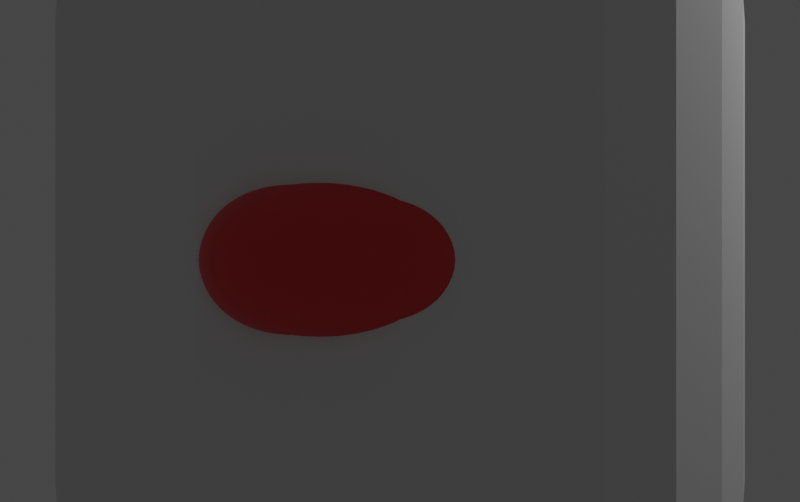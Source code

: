 # Source: logo.blend  (saved by Blender 3.0.42; exported with 4.5.12 LTS)
import bpy
from mathutils import Matrix  # noqa: F401  (used for matrix-valued properties, if any)

bpy.ops.wm.read_factory_settings(use_empty=True)
scene = bpy.context.scene
scene.name = 'Scene'

# ---- collections
col_collection = bpy.data.collections.new('Collection'); scene.collection.children.link(col_collection)

# ---- materials (node trees are filled in below, after node groups)
mat_material = bpy.data.materials.new('Material')
mat_material.alpha_threshold = 0.0
mat_material.use_transparent_shadow = False
mat_material.line_color = (0.0, 0.0, 0.0, 1.0)
mat_material_001 = bpy.data.materials.new('Material.001')
mat_material_001.alpha_threshold = 0.0
mat_material_001.use_transparent_shadow = False
mat_material_001.line_color = (0.0, 0.0, 0.0, 1.0)
mat_material_003 = bpy.data.materials.new('Material.003')
mat_material_003.alpha_threshold = 0.0
mat_material_003.use_transparent_shadow = False
mat_material_003.line_color = (0.0, 0.0, 0.0, 1.0)

# ---- material node trees
mat_material.use_nodes = True; mat_material.node_tree.nodes.clear()
_N = mat_material.node_tree.nodes; _L = mat_material.node_tree.links
n0 = _N.new('ShaderNodeOutputMaterial'); n0.name = 'Material Output'; n0.location = (300, 300)
n1 = _N.new('ShaderNodeBsdfPrincipled'); n1.name = 'Principled BSDF'; n1.location = (10, 300)
n1.distribution = 'GGX'
n1.subsurface_method = 'RANDOM_WALK_SKIN'
n1.inputs[0].default_value = (0.1505, 0.01262, 0.8, 1.0)
n1.inputs[2].default_value = 0.5026
n1.inputs[3].default_value = 1.45
n1.inputs[27].default_value = (0.0, 0.0, 0.0, 1.0)
n1.inputs[28].default_value = 1.0
_L.new(n1.outputs[0], n0.inputs[0])
n0.is_active_output = True
mat_material_001.use_nodes = True; mat_material_001.node_tree.nodes.clear()
_N = mat_material_001.node_tree.nodes; _L = mat_material_001.node_tree.links
n0 = _N.new('ShaderNodeOutputMaterial'); n0.name = 'Material Output'; n0.location = (300, 300)
n1 = _N.new('ShaderNodeBsdfPrincipled'); n1.name = 'Principled BSDF'; n1.location = (10, 300)
n1.distribution = 'GGX'
n1.subsurface_method = 'RANDOM_WALK_SKIN'
n1.inputs[0].default_value = (0.8, 0.03279, 0.0404, 1.0)
n1.inputs[2].default_value = 0.5026
n1.inputs[3].default_value = 1.45
n1.inputs[27].default_value = (0.0, 0.0, 0.0, 1.0)
n1.inputs[28].default_value = 1.0
_L.new(n1.outputs[0], n0.inputs[0])
n0.is_active_output = True
mat_material_003.use_nodes = True; mat_material_003.node_tree.nodes.clear()
_N = mat_material_003.node_tree.nodes; _L = mat_material_003.node_tree.links
n0 = _N.new('ShaderNodeOutputMaterial'); n0.name = 'Material Output'; n0.location = (300, 300)
n1 = _N.new('ShaderNodeBsdfPrincipled'); n1.name = 'Principled BSDF'; n1.location = (10, 300)
n1.distribution = 'GGX'
n1.subsurface_method = 'RANDOM_WALK_SKIN'
n1.inputs[0].default_value = (0.09027, 0.1315, 0.8, 1.0)
n1.inputs[2].default_value = 0.5026
n1.inputs[3].default_value = 1.45
n1.inputs[27].default_value = (0.0, 0.0, 0.0, 1.0)
n1.inputs[28].default_value = 1.0
_L.new(n1.outputs[0], n0.inputs[0])
n0.is_active_output = True

# ---- world
world_world = bpy.data.worlds.new('World'); scene.world = world_world
world_world.use_nodes = True; world_world.node_tree.nodes.clear()
_N = world_world.node_tree.nodes; _L = world_world.node_tree.links
n0 = _N.new('ShaderNodeOutputWorld'); n0.name = 'World Output'; n0.location = (300, 300)
n1 = _N.new('ShaderNodeBackground'); n1.name = 'Background'; n1.location = (10, 300)
n1.inputs[0].default_value = (0.05088, 0.05088, 0.05088, 1.0)
_L.new(n1.outputs[0], n0.inputs[0])
n0.is_active_output = True
world_world.color = (0.05088, 0.05088, 0.05088)
world_world.use_sun_shadow = False
world_world.sun_shadow_jitter_overblur = 0.0

# ---- cameras
cam_camera = bpy.data.cameras.new('Camera')
cam_camera.clip_end = 100.0
cam_camera.ortho_scale = 7.314

# ---- lights
light_light = bpy.data.lights.new('Light', 'POINT')
light_light.transmission_factor = 0.0
light_light.energy = 1000.0
light_light.shadow_soft_size = 0.1
light_light.shadow_maximum_resolution = 0.006
light_light.use_absolute_resolution = True

# ---- meshes
me_cube_002 = bpy.data.meshes.new('Cube.002')
me_cube_002.from_pydata([(0.0, -0.5841, -0.5841), (0.0, -0.5841, 0.5841), (0.0, 0.5841, -0.5841), (0.0, 0.5841, 0.5841), (0.7603, -0.7603, -0.7603), (0.7603, -0.7603, 0.7603), (0.7603, 0.7603, -0.7603), (0.7603, 0.7603, 0.7603), (0.0, -9.269e-10, -0.7154), (0.0, -0.7154, -1.854e-09), (0.0, -9.269e-10, 0.7154), (0.0, 0.7154, -1.854e-09), (0.2308, 0.9312, -0.8362), (0.2308, 0.9312, 0.8362), (0.9312, 0.9312, 0.0), (0.9312, 0.0, -0.9312), (0.9312, 0.0, 0.9312), (0.9312, -0.9312, 0.0), (0.2308, -0.9312, -0.8362), (0.2308, -0.9312, 0.8362), (0.2308, 0.0, 1.182), (0.2308, 0.0, -1.182), (0.2308, -1.189, 0.0), (1.317, 0.0, 0.0), (0.2308, 1.189, 0.0), (0.2142, -8.526e-10, -1.705e-09), (0.0, -0.3372, -0.6745), (0.0, -0.6745, 0.3372), (0.0, 0.3372, 0.6745), (0.0, 0.6745, -0.3372), (0.04809, 0.7139, -0.7139), (0.5832, 0.8779, 0.8779), (0.8779, 0.8779, -0.439), (0.8779, 0.439, -0.8779), (0.8779, -0.439, 0.8779), (0.8779, -0.8779, -0.439), (0.5832, -0.8779, -0.8779), (0.04809, -0.7139, 0.7139), (0.0, 0.3372, -0.6745), (0.0, -0.6745, -0.3372), (0.0, -0.3372, 0.6745), (0.0, 0.6745, 0.3372), (0.6602, 0.8779, -0.8779), (0.04809, 0.7139, 0.7139), (0.8779, 0.8779, 0.439), (0.8779, -0.439, -0.8779), (0.8779, 0.439, 0.8779), (0.8779, -0.8779, 0.439), (0.04809, -0.7139, -0.7139), (0.5832, -0.8779, 0.8779), (0.2308, -0.5889, 1.058), (0.2308, 0.5889, 1.058), (0.6563, 0.0, 1.178), (0.04809, -1.542e-09, 0.9578), (0.2308, -0.5889, -1.058), (0.2308, 0.5889, -1.058), (0.04809, -1.542e-09, -0.9578), (0.6563, 0.0, -1.178), (0.04809, -0.9578, -1.682e-09), (0.5505, -1.178, 0.0), (0.2308, -1.093, -0.5288), (0.2308, -1.093, 0.5288), (1.178, -0.5889, 0.0), (1.178, 0.5889, 0.0), (1.178, 0.0, -0.5889), (1.178, 0.0, 0.5889), (0.5505, 1.178, 0.0), (0.04809, 0.9578, -1.682e-09), (0.2308, 1.093, -0.5288), (0.2308, 1.093, 0.5288), (0.04792, 0.4162, -1.705e-09), (0.04792, -0.4162, -1.705e-09), (0.04792, -8.526e-10, -0.4162), (0.04792, -8.526e-10, 0.4162), (0.04792, -0.38, 0.38), (0.04792, -0.38, -0.38), (0.04792, 0.38, -0.38), (0.04809, 0.8743, 0.4372), (0.04809, 0.8743, -0.4372), (0.5663, 1.075, -0.5376), (1.075, 0.5376, 0.5376), (1.075, 0.5376, -0.5376), (1.075, -0.5376, -0.5376), (0.5663, -1.075, 0.5376), (0.5663, -1.075, -0.5376), (0.04809, -0.8743, -0.4372), (0.5376, 0.5376, -1.075), (0.04809, 0.4372, -0.8743), (0.04809, -0.4372, -0.8743), (0.04809, 0.4372, 0.8743), (0.5376, 0.5376, 1.075), (0.6146, -0.5376, 1.075), (0.04809, -0.4372, 0.8743), (0.6146, -0.5376, -1.075), (0.04809, -0.8743, 0.4372), (1.075, -0.5376, 0.5376), (0.5663, 1.075, 0.5376), (0.04792, 0.38, 0.38)], [], [(97, 28, 3, 41), (96, 31, 7, 44), (95, 34, 5, 47), (94, 37, 1, 27), (93, 45, 4, 36), (92, 40, 1, 37), (91, 50, 19, 49), (90, 51, 20, 52), (89, 28, 10, 53), (88, 54, 18, 48), (87, 55, 21, 56), (86, 33, 15, 57), (85, 58, 9, 39), (84, 59, 22, 60), (83, 49, 19, 61), (82, 62, 17, 35), (81, 63, 23, 64), (80, 46, 16, 65), (79, 66, 14, 32), (78, 67, 24, 68), (77, 43, 13, 69), (76, 70, 11, 29), (75, 71, 25, 72), (74, 40, 10, 73), (71, 74, 73, 25), (9, 27, 74, 71), (27, 1, 40, 74), (26, 75, 72, 8), (0, 39, 75, 26), (39, 9, 71, 75), (38, 76, 29, 2), (8, 72, 76, 38), (72, 25, 70, 76), (67, 77, 69, 24), (11, 41, 77, 67), (41, 3, 43, 77), (30, 78, 68, 12), (2, 29, 78, 30), (29, 11, 67, 78), (42, 79, 32, 6), (12, 68, 79, 42), (68, 24, 66, 79), (63, 80, 65, 23), (14, 44, 80, 63), (44, 7, 46, 80), (33, 81, 64, 15), (6, 32, 81, 33), (32, 14, 63, 81), (45, 82, 35, 4), (15, 64, 82, 45), (64, 23, 62, 82), (59, 83, 61, 22), (17, 47, 83, 59), (47, 5, 49, 83), (36, 84, 60, 18), (4, 35, 84, 36), (35, 17, 59, 84), (48, 85, 39, 0), (18, 60, 85, 48), (60, 22, 58, 85), (55, 86, 57, 21), (12, 42, 86, 55), (42, 6, 33, 86), (38, 87, 56, 8), (2, 30, 87, 38), (30, 12, 55, 87), (26, 88, 48, 0), (8, 56, 88, 26), (56, 21, 54, 88), (51, 89, 53, 20), (13, 43, 89, 51), (43, 3, 28, 89), (46, 90, 52, 16), (7, 31, 90, 46), (31, 13, 51, 90), (34, 91, 49, 5), (16, 52, 91, 34), (52, 20, 50, 91), (50, 92, 37, 19), (20, 53, 92, 50), (53, 10, 40, 92), (54, 93, 36, 18), (21, 57, 93, 54), (57, 15, 45, 93), (58, 94, 27, 9), (22, 61, 94, 58), (61, 19, 37, 94), (62, 95, 47, 17), (23, 65, 95, 62), (65, 16, 34, 95), (66, 96, 44, 14), (24, 69, 96, 66), (69, 13, 31, 96), (70, 97, 41, 11), (25, 73, 97, 70), (73, 10, 28, 97)])
me_cube_002.polygons.foreach_set('use_smooth', [True] * 96)
_uv = me_cube_002.uv_layers.new(name='UVMap')
_uv.uv.foreach_set('vector', [0.5625, 0.1875, 0.625, 0.1875, 0.625, 0.25, 0.5625, 0.25, 0.5625, 0.4375, 0.625, 0.4375, 0.625, 0.5, 0.5625, 0.5, 0.5625, 0.6875, 0.625, 0.6875, 0.625, 0.75, 0.5625, 0.75, 0.5625, 0.9375, 0.625, 0.9375, 0.625, 1.0, 0.5625, 1.0, 0.3125, 0.6875, 0.375, 0.6875, 0.375, 0.75, 0.3125, 0.75, 0.8125, 0.6875, 0.875, 0.6875, 0.875, 0.75, 0.8125, 0.75, 0.6875, 0.6875, 0.75, 0.6875, 0.75, 0.75, 0.6875, 0.75, 0.6875, 0.5625, 0.75, 0.5625, 0.75, 0.625, 0.6875, 0.625, 0.8125, 0.5625, 0.875, 0.5625, 0.875, 0.625, 0.8125, 0.625, 0.1875, 0.6875, 0.25, 0.6875, 0.25, 0.75, 0.1875, 0.75, 0.1875, 0.5625, 0.25, 0.5625, 0.25, 0.625, 0.1875, 0.625, 0.3125, 0.5625, 0.375, 0.5625, 0.375, 0.625, 0.3125, 0.625, 0.4375, 0.9375, 0.5, 0.9375, 0.5, 1.0, 0.4375, 1.0, 0.4375, 0.8125, 0.5, 0.8125, 0.5, 0.875, 0.4375, 0.875, 0.5625, 0.8125, 0.625, 0.8125, 0.625, 0.875, 0.5625, 0.875, 0.4375, 0.6875, 0.5, 0.6875, 0.5, 0.75, 0.4375, 0.75, 0.4375, 0.5625, 0.5, 0.5625, 0.5, 0.625, 0.4375, 0.625, 0.5625, 0.5625, 0.625, 0.5625, 0.625, 0.625, 0.5625, 0.625, 0.4375, 0.4375, 0.5, 0.4375, 0.5, 0.5, 0.4375, 0.5, 0.4375, 0.3125, 0.5, 0.3125, 0.5, 0.375, 0.4375, 0.375, 0.5625, 0.3125, 0.625, 0.3125, 0.625, 0.375, 0.5625, 0.375, 0.4375, 0.1875, 0.5, 0.1875, 0.5, 0.25, 0.4375, 0.25, 0.4375, 0.0625, 0.5, 0.0625, 0.5, 0.125, 0.4375, 0.125, 0.5625, 0.0625, 0.625, 0.0625, 0.625, 0.125, 0.5625, 0.125, 0.5, 0.0625, 0.5625, 0.0625, 0.5625, 0.125, 0.5, 0.125, 0.5, 0.0, 0.5625, 0.0, 0.5625, 0.0625, 0.5, 0.0625, 0.5625, 0.0, 0.625, 0.0, 0.625, 0.0625, 0.5625, 0.0625, 0.375, 0.0625, 0.4375, 0.0625, 0.4375, 0.125, 0.375, 0.125, 0.375, 0.0, 0.4375, 0.0, 0.4375, 0.0625, 0.375, 0.0625, 0.4375, 0.0, 0.5, 0.0, 0.5, 0.0625, 0.4375, 0.0625, 0.375, 0.1875, 0.4375, 0.1875, 0.4375, 0.25, 0.375, 0.25, 0.375, 0.125, 0.4375, 0.125, 0.4375, 0.1875, 0.375, 0.1875, 0.4375, 0.125, 0.5, 0.125, 0.5, 0.1875, 0.4375, 0.1875, 0.5, 0.3125, 0.5625, 0.3125, 0.5625, 0.375, 0.5, 0.375, 0.5, 0.25, 0.5625, 0.25, 0.5625, 0.3125, 0.5, 0.3125, 0.5625, 0.25, 0.625, 0.25, 0.625, 0.3125, 0.5625, 0.3125, 0.375, 0.3125, 0.4375, 0.3125, 0.4375, 0.375, 0.375, 0.375, 0.375, 0.25, 0.4375, 0.25, 0.4375, 0.3125, 0.375, 0.3125, 0.4375, 0.25, 0.5, 0.25, 0.5, 0.3125, 0.4375, 0.3125, 0.375, 0.4375, 0.4375, 0.4375, 0.4375, 0.5, 0.375, 0.5, 0.375, 0.375, 0.4375, 0.375, 0.4375, 0.4375, 0.375, 0.4375, 0.4375, 0.375, 0.5, 0.375, 0.5, 0.4375, 0.4375, 0.4375, 0.5, 0.5625, 0.5625, 0.5625, 0.5625, 0.625, 0.5, 0.625, 0.5, 0.5, 0.5625, 0.5, 0.5625, 0.5625, 0.5, 0.5625, 0.5625, 0.5, 0.625, 0.5, 0.625, 0.5625, 0.5625, 0.5625, 0.375, 0.5625, 0.4375, 0.5625, 0.4375, 0.625, 0.375, 0.625, 0.375, 0.5, 0.4375, 0.5, 0.4375, 0.5625, 0.375, 0.5625, 0.4375, 0.5, 0.5, 0.5, 0.5, 0.5625, 0.4375, 0.5625, 0.375, 0.6875, 0.4375, 0.6875, 0.4375, 0.75, 0.375, 0.75, 0.375, 0.625, 0.4375, 0.625, 0.4375, 0.6875, 0.375, 0.6875, 0.4375, 0.625, 0.5, 0.625, 0.5, 0.6875, 0.4375, 0.6875, 0.5, 0.8125, 0.5625, 0.8125, 0.5625, 0.875, 0.5, 0.875, 0.5, 0.75, 0.5625, 0.75, 0.5625, 0.8125, 0.5, 0.8125, 0.5625, 0.75, 0.625, 0.75, 0.625, 0.8125, 0.5625, 0.8125, 0.375, 0.8125, 0.4375, 0.8125, 0.4375, 0.875, 0.375, 0.875, 0.375, 0.75, 0.4375, 0.75, 0.4375, 0.8125, 0.375, 0.8125, 0.4375, 0.75, 0.5, 0.75, 0.5, 0.8125, 0.4375, 0.8125, 0.375, 0.9375, 0.4375, 0.9375, 0.4375, 1.0, 0.375, 1.0, 0.375, 0.875, 0.4375, 0.875, 0.4375, 0.9375, 0.375, 0.9375, 0.4375, 0.875, 0.5, 0.875, 0.5, 0.9375, 0.4375, 0.9375, 0.25, 0.5625, 0.3125, 0.5625, 0.3125, 0.625, 0.25, 0.625, 0.25, 0.5, 0.3125, 0.5, 0.3125, 0.5625, 0.25, 0.5625, 0.3125, 0.5, 0.375, 0.5, 0.375, 0.5625, 0.3125, 0.5625, 0.125, 0.5625, 0.1875, 0.5625, 0.1875, 0.625, 0.125, 0.625, 0.125, 0.5, 0.1875, 0.5, 0.1875, 0.5625, 0.125, 0.5625, 0.1875, 0.5, 0.25, 0.5, 0.25, 0.5625, 0.1875, 0.5625, 0.125, 0.6875, 0.1875, 0.6875, 0.1875, 0.75, 0.125, 0.75, 0.125, 0.625, 0.1875, 0.625, 0.1875, 0.6875, 0.125, 0.6875, 0.1875, 0.625, 0.25, 0.625, 0.25, 0.6875, 0.1875, 0.6875, 0.75, 0.5625, 0.8125, 0.5625, 0.8125, 0.625, 0.75, 0.625, 0.75, 0.5, 0.8125, 0.5, 0.8125, 0.5625, 0.75, 0.5625, 0.8125, 0.5, 0.875, 0.5, 0.875, 0.5625, 0.8125, 0.5625, 0.625, 0.5625, 0.6875, 0.5625, 0.6875, 0.625, 0.625, 0.625, 0.625, 0.5, 0.6875, 0.5, 0.6875, 0.5625, 0.625, 0.5625, 0.6875, 0.5, 0.75, 0.5, 0.75, 0.5625, 0.6875, 0.5625, 0.625, 0.6875, 0.6875, 0.6875, 0.6875, 0.75, 0.625, 0.75, 0.625, 0.625, 0.6875, 0.625, 0.6875, 0.6875, 0.625, 0.6875, 0.6875, 0.625, 0.75, 0.625, 0.75, 0.6875, 0.6875, 0.6875, 0.75, 0.6875, 0.8125, 0.6875, 0.8125, 0.75, 0.75, 0.75, 0.75, 0.625, 0.8125, 0.625, 0.8125, 0.6875, 0.75, 0.6875, 0.8125, 0.625, 0.875, 0.625, 0.875, 0.6875, 0.8125, 0.6875, 0.25, 0.6875, 0.3125, 0.6875, 0.3125, 0.75, 0.25, 0.75, 0.25, 0.625, 0.3125, 0.625, 0.3125, 0.6875, 0.25, 0.6875, 0.3125, 0.625, 0.375, 0.625, 0.375, 0.6875, 0.3125, 0.6875, 0.5, 0.9375, 0.5625, 0.9375, 0.5625, 1.0, 0.5, 1.0, 0.5, 0.875, 0.5625, 0.875, 0.5625, 0.9375, 0.5, 0.9375, 0.5625, 0.875, 0.625, 0.875, 0.625, 0.9375, 0.5625, 0.9375, 0.5, 0.6875, 0.5625, 0.6875, 0.5625, 0.75, 0.5, 0.75, 0.5, 0.625, 0.5625, 0.625, 0.5625, 0.6875, 0.5, 0.6875, 0.5625, 0.625, 0.625, 0.625, 0.625, 0.6875, 0.5625, 0.6875, 0.5, 0.4375, 0.5625, 0.4375, 0.5625, 0.5, 0.5, 0.5, 0.5, 0.375, 0.5625, 0.375, 0.5625, 0.4375, 0.5, 0.4375, 0.5625, 0.375, 0.625, 0.375, 0.625, 0.4375, 0.5625, 0.4375, 0.5, 0.1875, 0.5625, 0.1875, 0.5625, 0.25, 0.5, 0.25, 0.5, 0.125, 0.5625, 0.125, 0.5625, 0.1875, 0.5, 0.1875, 0.5625, 0.125, 0.625, 0.125, 0.625, 0.1875, 0.5625, 0.1875])
me_cube_002.materials.append(mat_material)
me_cube_002.use_remesh_fix_poles = True
me_cube_002.use_remesh_preserve_attributes = False
me_cube_002.update()
me_cube_003 = bpy.data.meshes.new('Cube.003')
me_cube_003.from_pydata([(-0.7603, -0.7603, -0.7603), (-0.7603, -0.7603, 0.7603), (-0.7603, 0.7603, -0.7603), (-0.7603, 0.7603, 0.7603), (0.7603, -0.7603, -0.7603), (0.7603, -0.7603, 0.7603), (0.7603, 0.7603, -0.7603), (0.7603, 0.7603, 0.7603), (-0.9312, 0.0, -0.9312), (-0.9312, -0.9312, 0.0), (-0.9312, 0.0, 0.9312), (-0.9312, 0.9312, 0.0), (0.0, 0.9312, -0.9312), (0.0, 0.9312, 0.9312), (0.9312, 0.9312, 0.0), (0.9312, 0.0, -0.9312), (0.9312, 0.0, 0.9312), (0.9312, -0.9312, 0.0), (0.0, -0.9312, -0.9312), (0.0, -0.9312, 0.9312), (0.0, 0.0, 1.317), (0.0, 0.0, -1.317), (0.0, -1.317, 0.0), (1.317, 0.0, 0.0), (0.0, 1.317, 0.0), (-1.317, 0.0, 0.0), (-0.8779, -0.439, -0.8779), (-0.8779, -0.8779, 0.439), (-0.8779, 0.439, 0.8779), (-0.8779, 0.8779, -0.439), (-0.439, 0.8779, -0.8779), (0.439, 0.8779, 0.8779), (0.8779, 0.8779, -0.439), (0.8779, 0.439, -0.8779), (0.8779, -0.439, 0.8779), (0.8779, -0.8779, -0.439), (0.439, -0.8779, -0.8779), (-0.439, -0.8779, 0.8779), (-0.8779, 0.439, -0.8779), (-0.8779, -0.8779, -0.439), (-0.8779, -0.439, 0.8779), (-0.8779, 0.8779, 0.439), (0.439, 0.8779, -0.8779), (-0.439, 0.8779, 0.8779), (0.8779, 0.8779, 0.439), (0.8779, -0.439, -0.8779), (0.8779, 0.439, 0.8779), (0.8779, -0.8779, 0.439), (-0.439, -0.8779, -0.8779), (0.439, -0.8779, 0.8779), (0.0, -0.5889, 1.178), (0.0, 0.5889, 1.178), (0.5889, 0.0, 1.178), (-0.5889, 0.0, 1.178), (0.0, -0.5889, -1.178), (0.0, 0.5889, -1.178), (-0.5889, 0.0, -1.178), (0.5889, 0.0, -1.178), (-0.5889, -1.178, 0.0), (0.5889, -1.178, 0.0), (0.0, -1.178, -0.5889), (0.0, -1.178, 0.5889), (1.178, -0.5889, 0.0), (1.178, 0.5889, 0.0), (1.178, 0.0, -0.5889), (1.178, 0.0, 0.5889), (0.5889, 1.178, 0.0), (-0.5889, 1.178, 0.0), (0.0, 1.178, -0.5889), (0.0, 1.178, 0.5889), (-1.178, 0.5889, 0.0), (-1.178, -0.5889, 0.0), (-1.178, 0.0, -0.5889), (-1.178, 0.0, 0.5889), (-1.075, -0.5376, 0.5376), (-1.075, -0.5376, -0.5376), (-1.075, 0.5376, -0.5376), (-0.5376, 1.075, 0.5376), (-0.5376, 1.075, -0.5376), (0.5376, 1.075, -0.5376), (1.075, 0.5376, 0.5376), (1.075, 0.5376, -0.5376), (1.075, -0.5376, -0.5376), (0.5376, -1.075, 0.5376), (0.5376, -1.075, -0.5376), (-0.5376, -1.075, -0.5376), (0.5376, 0.5376, -1.075), (-0.5376, 0.5376, -1.075), (-0.5376, -0.5376, -1.075), (-0.5376, 0.5376, 1.075), (0.5376, 0.5376, 1.075), (0.5376, -0.5376, 1.075), (-0.5376, -0.5376, 1.075), (0.5376, -0.5376, -1.075), (-0.5376, -1.075, 0.5376), (1.075, -0.5376, 0.5376), (0.5376, 1.075, 0.5376), (-1.075, 0.5376, 0.5376)], [], [(97, 28, 3, 41), (96, 31, 7, 44), (95, 34, 5, 47), (94, 37, 1, 27), (93, 45, 4, 36), (92, 40, 1, 37), (91, 50, 19, 49), (90, 51, 20, 52), (89, 28, 10, 53), (88, 54, 18, 48), (87, 55, 21, 56), (86, 33, 15, 57), (85, 58, 9, 39), (84, 59, 22, 60), (83, 49, 19, 61), (82, 62, 17, 35), (81, 63, 23, 64), (80, 46, 16, 65), (79, 66, 14, 32), (78, 67, 24, 68), (77, 43, 13, 69), (76, 70, 11, 29), (75, 71, 25, 72), (74, 40, 10, 73), (71, 74, 73, 25), (9, 27, 74, 71), (27, 1, 40, 74), (26, 75, 72, 8), (0, 39, 75, 26), (39, 9, 71, 75), (38, 76, 29, 2), (8, 72, 76, 38), (72, 25, 70, 76), (67, 77, 69, 24), (11, 41, 77, 67), (41, 3, 43, 77), (30, 78, 68, 12), (2, 29, 78, 30), (29, 11, 67, 78), (42, 79, 32, 6), (12, 68, 79, 42), (68, 24, 66, 79), (63, 80, 65, 23), (14, 44, 80, 63), (44, 7, 46, 80), (33, 81, 64, 15), (6, 32, 81, 33), (32, 14, 63, 81), (45, 82, 35, 4), (15, 64, 82, 45), (64, 23, 62, 82), (59, 83, 61, 22), (17, 47, 83, 59), (47, 5, 49, 83), (36, 84, 60, 18), (4, 35, 84, 36), (35, 17, 59, 84), (48, 85, 39, 0), (18, 60, 85, 48), (60, 22, 58, 85), (55, 86, 57, 21), (12, 42, 86, 55), (42, 6, 33, 86), (38, 87, 56, 8), (2, 30, 87, 38), (30, 12, 55, 87), (26, 88, 48, 0), (8, 56, 88, 26), (56, 21, 54, 88), (51, 89, 53, 20), (13, 43, 89, 51), (43, 3, 28, 89), (46, 90, 52, 16), (7, 31, 90, 46), (31, 13, 51, 90), (34, 91, 49, 5), (16, 52, 91, 34), (52, 20, 50, 91), (50, 92, 37, 19), (20, 53, 92, 50), (53, 10, 40, 92), (54, 93, 36, 18), (21, 57, 93, 54), (57, 15, 45, 93), (58, 94, 27, 9), (22, 61, 94, 58), (61, 19, 37, 94), (62, 95, 47, 17), (23, 65, 95, 62), (65, 16, 34, 95), (66, 96, 44, 14), (24, 69, 96, 66), (69, 13, 31, 96), (70, 97, 41, 11), (25, 73, 97, 70), (73, 10, 28, 97)])
me_cube_003.polygons.foreach_set('use_smooth', [True] * 96)
_uv = me_cube_003.uv_layers.new(name='UVMap')
_uv.uv.foreach_set('vector', [0.5625, 0.1875, 0.625, 0.1875, 0.625, 0.25, 0.5625, 0.25, 0.5625, 0.4375, 0.625, 0.4375, 0.625, 0.5, 0.5625, 0.5, 0.5625, 0.6875, 0.625, 0.6875, 0.625, 0.75, 0.5625, 0.75, 0.5625, 0.9375, 0.625, 0.9375, 0.625, 1.0, 0.5625, 1.0, 0.3125, 0.6875, 0.375, 0.6875, 0.375, 0.75, 0.3125, 0.75, 0.8125, 0.6875, 0.875, 0.6875, 0.875, 0.75, 0.8125, 0.75, 0.6875, 0.6875, 0.75, 0.6875, 0.75, 0.75, 0.6875, 0.75, 0.6875, 0.5625, 0.75, 0.5625, 0.75, 0.625, 0.6875, 0.625, 0.8125, 0.5625, 0.875, 0.5625, 0.875, 0.625, 0.8125, 0.625, 0.1875, 0.6875, 0.25, 0.6875, 0.25, 0.75, 0.1875, 0.75, 0.1875, 0.5625, 0.25, 0.5625, 0.25, 0.625, 0.1875, 0.625, 0.3125, 0.5625, 0.375, 0.5625, 0.375, 0.625, 0.3125, 0.625, 0.4375, 0.9375, 0.5, 0.9375, 0.5, 1.0, 0.4375, 1.0, 0.4375, 0.8125, 0.5, 0.8125, 0.5, 0.875, 0.4375, 0.875, 0.5625, 0.8125, 0.625, 0.8125, 0.625, 0.875, 0.5625, 0.875, 0.4375, 0.6875, 0.5, 0.6875, 0.5, 0.75, 0.4375, 0.75, 0.4375, 0.5625, 0.5, 0.5625, 0.5, 0.625, 0.4375, 0.625, 0.5625, 0.5625, 0.625, 0.5625, 0.625, 0.625, 0.5625, 0.625, 0.4375, 0.4375, 0.5, 0.4375, 0.5, 0.5, 0.4375, 0.5, 0.4375, 0.3125, 0.5, 0.3125, 0.5, 0.375, 0.4375, 0.375, 0.5625, 0.3125, 0.625, 0.3125, 0.625, 0.375, 0.5625, 0.375, 0.4375, 0.1875, 0.5, 0.1875, 0.5, 0.25, 0.4375, 0.25, 0.4375, 0.0625, 0.5, 0.0625, 0.5, 0.125, 0.4375, 0.125, 0.5625, 0.0625, 0.625, 0.0625, 0.625, 0.125, 0.5625, 0.125, 0.5, 0.0625, 0.5625, 0.0625, 0.5625, 0.125, 0.5, 0.125, 0.5, 0.0, 0.5625, 0.0, 0.5625, 0.0625, 0.5, 0.0625, 0.5625, 0.0, 0.625, 0.0, 0.625, 0.0625, 0.5625, 0.0625, 0.375, 0.0625, 0.4375, 0.0625, 0.4375, 0.125, 0.375, 0.125, 0.375, 0.0, 0.4375, 0.0, 0.4375, 0.0625, 0.375, 0.0625, 0.4375, 0.0, 0.5, 0.0, 0.5, 0.0625, 0.4375, 0.0625, 0.375, 0.1875, 0.4375, 0.1875, 0.4375, 0.25, 0.375, 0.25, 0.375, 0.125, 0.4375, 0.125, 0.4375, 0.1875, 0.375, 0.1875, 0.4375, 0.125, 0.5, 0.125, 0.5, 0.1875, 0.4375, 0.1875, 0.5, 0.3125, 0.5625, 0.3125, 0.5625, 0.375, 0.5, 0.375, 0.5, 0.25, 0.5625, 0.25, 0.5625, 0.3125, 0.5, 0.3125, 0.5625, 0.25, 0.625, 0.25, 0.625, 0.3125, 0.5625, 0.3125, 0.375, 0.3125, 0.4375, 0.3125, 0.4375, 0.375, 0.375, 0.375, 0.375, 0.25, 0.4375, 0.25, 0.4375, 0.3125, 0.375, 0.3125, 0.4375, 0.25, 0.5, 0.25, 0.5, 0.3125, 0.4375, 0.3125, 0.375, 0.4375, 0.4375, 0.4375, 0.4375, 0.5, 0.375, 0.5, 0.375, 0.375, 0.4375, 0.375, 0.4375, 0.4375, 0.375, 0.4375, 0.4375, 0.375, 0.5, 0.375, 0.5, 0.4375, 0.4375, 0.4375, 0.5, 0.5625, 0.5625, 0.5625, 0.5625, 0.625, 0.5, 0.625, 0.5, 0.5, 0.5625, 0.5, 0.5625, 0.5625, 0.5, 0.5625, 0.5625, 0.5, 0.625, 0.5, 0.625, 0.5625, 0.5625, 0.5625, 0.375, 0.5625, 0.4375, 0.5625, 0.4375, 0.625, 0.375, 0.625, 0.375, 0.5, 0.4375, 0.5, 0.4375, 0.5625, 0.375, 0.5625, 0.4375, 0.5, 0.5, 0.5, 0.5, 0.5625, 0.4375, 0.5625, 0.375, 0.6875, 0.4375, 0.6875, 0.4375, 0.75, 0.375, 0.75, 0.375, 0.625, 0.4375, 0.625, 0.4375, 0.6875, 0.375, 0.6875, 0.4375, 0.625, 0.5, 0.625, 0.5, 0.6875, 0.4375, 0.6875, 0.5, 0.8125, 0.5625, 0.8125, 0.5625, 0.875, 0.5, 0.875, 0.5, 0.75, 0.5625, 0.75, 0.5625, 0.8125, 0.5, 0.8125, 0.5625, 0.75, 0.625, 0.75, 0.625, 0.8125, 0.5625, 0.8125, 0.375, 0.8125, 0.4375, 0.8125, 0.4375, 0.875, 0.375, 0.875, 0.375, 0.75, 0.4375, 0.75, 0.4375, 0.8125, 0.375, 0.8125, 0.4375, 0.75, 0.5, 0.75, 0.5, 0.8125, 0.4375, 0.8125, 0.375, 0.9375, 0.4375, 0.9375, 0.4375, 1.0, 0.375, 1.0, 0.375, 0.875, 0.4375, 0.875, 0.4375, 0.9375, 0.375, 0.9375, 0.4375, 0.875, 0.5, 0.875, 0.5, 0.9375, 0.4375, 0.9375, 0.25, 0.5625, 0.3125, 0.5625, 0.3125, 0.625, 0.25, 0.625, 0.25, 0.5, 0.3125, 0.5, 0.3125, 0.5625, 0.25, 0.5625, 0.3125, 0.5, 0.375, 0.5, 0.375, 0.5625, 0.3125, 0.5625, 0.125, 0.5625, 0.1875, 0.5625, 0.1875, 0.625, 0.125, 0.625, 0.125, 0.5, 0.1875, 0.5, 0.1875, 0.5625, 0.125, 0.5625, 0.1875, 0.5, 0.25, 0.5, 0.25, 0.5625, 0.1875, 0.5625, 0.125, 0.6875, 0.1875, 0.6875, 0.1875, 0.75, 0.125, 0.75, 0.125, 0.625, 0.1875, 0.625, 0.1875, 0.6875, 0.125, 0.6875, 0.1875, 0.625, 0.25, 0.625, 0.25, 0.6875, 0.1875, 0.6875, 0.75, 0.5625, 0.8125, 0.5625, 0.8125, 0.625, 0.75, 0.625, 0.75, 0.5, 0.8125, 0.5, 0.8125, 0.5625, 0.75, 0.5625, 0.8125, 0.5, 0.875, 0.5, 0.875, 0.5625, 0.8125, 0.5625, 0.625, 0.5625, 0.6875, 0.5625, 0.6875, 0.625, 0.625, 0.625, 0.625, 0.5, 0.6875, 0.5, 0.6875, 0.5625, 0.625, 0.5625, 0.6875, 0.5, 0.75, 0.5, 0.75, 0.5625, 0.6875, 0.5625, 0.625, 0.6875, 0.6875, 0.6875, 0.6875, 0.75, 0.625, 0.75, 0.625, 0.625, 0.6875, 0.625, 0.6875, 0.6875, 0.625, 0.6875, 0.6875, 0.625, 0.75, 0.625, 0.75, 0.6875, 0.6875, 0.6875, 0.75, 0.6875, 0.8125, 0.6875, 0.8125, 0.75, 0.75, 0.75, 0.75, 0.625, 0.8125, 0.625, 0.8125, 0.6875, 0.75, 0.6875, 0.8125, 0.625, 0.875, 0.625, 0.875, 0.6875, 0.8125, 0.6875, 0.25, 0.6875, 0.3125, 0.6875, 0.3125, 0.75, 0.25, 0.75, 0.25, 0.625, 0.3125, 0.625, 0.3125, 0.6875, 0.25, 0.6875, 0.3125, 0.625, 0.375, 0.625, 0.375, 0.6875, 0.3125, 0.6875, 0.5, 0.9375, 0.5625, 0.9375, 0.5625, 1.0, 0.5, 1.0, 0.5, 0.875, 0.5625, 0.875, 0.5625, 0.9375, 0.5, 0.9375, 0.5625, 0.875, 0.625, 0.875, 0.625, 0.9375, 0.5625, 0.9375, 0.5, 0.6875, 0.5625, 0.6875, 0.5625, 0.75, 0.5, 0.75, 0.5, 0.625, 0.5625, 0.625, 0.5625, 0.6875, 0.5, 0.6875, 0.5625, 0.625, 0.625, 0.625, 0.625, 0.6875, 0.5625, 0.6875, 0.5, 0.4375, 0.5625, 0.4375, 0.5625, 0.5, 0.5, 0.5, 0.5, 0.375, 0.5625, 0.375, 0.5625, 0.4375, 0.5, 0.4375, 0.5625, 0.375, 0.625, 0.375, 0.625, 0.4375, 0.5625, 0.4375, 0.5, 0.1875, 0.5625, 0.1875, 0.5625, 0.25, 0.5, 0.25, 0.5, 0.125, 0.5625, 0.125, 0.5625, 0.1875, 0.5, 0.1875, 0.5625, 0.125, 0.625, 0.125, 0.625, 0.1875, 0.5625, 0.1875])
me_cube_003.materials.append(mat_material_001)
me_cube_003.use_remesh_fix_poles = True
me_cube_003.use_remesh_preserve_attributes = False
me_cube_003.update()
me_cylinder = bpy.data.meshes.new('Cylinder')
me_cylinder.from_pydata([(-1.601e-08, 3.794, 13.47), (-1.601e-08, 3.794, -13.47), (0.7401, 3.721, 13.47), (0.7401, 3.721, -13.47), (1.452, 3.505, 13.47), (1.452, 3.505, -13.47), (2.108, 3.154, 13.47), (2.108, 3.154, -13.47), (2.683, 2.683, 13.47), (2.683, 2.683, -13.47), (3.154, 2.108, 13.47), (3.154, 2.108, -13.47), (3.505, 1.452, 13.47), (3.505, 1.452, -13.47), (3.721, 0.7401, 13.47), (3.721, 0.7401, -13.47), (3.794, -1.061e-07, 13.47), (3.794, -1.061e-07, -13.47), (3.721, -0.7401, 13.47), (3.721, -0.7401, -13.47), (3.505, -1.452, 13.47), (3.505, -1.452, -13.47), (3.154, -2.108, 13.47), (3.154, -2.108, -13.47), (2.683, -2.683, 13.47), (2.683, -2.683, -13.47), (2.108, -3.154, 13.47), (2.108, -3.154, -13.47), (1.452, -3.505, 13.47), (1.452, -3.505, -13.47), (0.7401, -3.721, 13.47), (0.7401, -3.721, -13.47), (-3.477e-07, -3.794, 13.47), (-3.477e-07, -3.794, -13.47), (-0.7401, -3.721, 13.47), (-0.7401, -3.721, -13.47), (-1.452, -3.505, 13.47), (-1.452, -3.505, -13.47), (-2.108, -3.154, 13.47), (-2.108, -3.154, -13.47), (-2.683, -2.683, 13.47), (-2.683, -2.683, -13.47), (-3.154, -2.108, 13.47), (-3.154, -2.108, -13.47), (-3.505, -1.452, 13.47), (-3.505, -1.452, -13.47), (-3.721, -0.7401, 13.47), (-3.721, -0.7401, -13.47), (-3.794, 1.05e-07, 13.47), (-3.794, 1.05e-07, -13.47), (-3.721, 0.7401, 13.47), (-3.721, 0.7401, -13.47), (-3.505, 1.452, 13.47), (-3.505, 1.452, -13.47), (-3.154, 2.108, 13.47), (-3.154, 2.108, -13.47), (-2.683, 2.683, 13.47), (-2.683, 2.683, -13.47), (-2.108, 3.154, 13.47), (-2.108, 3.154, -13.47), (-1.452, 3.505, 13.47), (-1.452, 3.505, -13.47), (-0.7401, 3.721, 13.47), (-0.7401, 3.721, -13.47)], [], [(0, 1, 3, 2), (2, 3, 5, 4), (4, 5, 7, 6), (6, 7, 9, 8), (8, 9, 11, 10), (10, 11, 13, 12), (12, 13, 15, 14), (14, 15, 17, 16), (16, 17, 19, 18), (18, 19, 21, 20), (20, 21, 23, 22), (22, 23, 25, 24), (24, 25, 27, 26), (26, 27, 29, 28), (28, 29, 31, 30), (30, 31, 33, 32), (32, 33, 35, 34), (34, 35, 37, 36), (36, 37, 39, 38), (38, 39, 41, 40), (40, 41, 43, 42), (42, 43, 45, 44), (44, 45, 47, 46), (46, 47, 49, 48), (48, 49, 51, 50), (50, 51, 53, 52), (52, 53, 55, 54), (54, 55, 57, 56), (56, 57, 59, 58), (58, 59, 61, 60), (3, 1, 63, 61, 59, 57, 55, 53, 51, 49, 47, 45, 43, 41, 39, 37, 35, 33, 31, 29, 27, 25, 23, 21, 19, 17, 15, 13, 11, 9, 7, 5), (60, 61, 63, 62), (62, 63, 1, 0), (0, 2, 4, 6, 8, 10, 12, 14, 16, 18, 20, 22, 24, 26, 28, 30, 32, 34, 36, 38, 40, 42, 44, 46, 48, 50, 52, 54, 56, 58, 60, 62)])
_uv = me_cylinder.uv_layers.new(name='UVMap')
_uv.uv.foreach_set('vector', [1.0, 0.5, 1.0, 1.0, 0.9688, 1.0, 0.9688, 0.5, 0.9688, 0.5, 0.9688, 1.0, 0.9375, 1.0, 0.9375, 0.5, 0.9375, 0.5, 0.9375, 1.0, 0.9062, 1.0, 0.9062, 0.5, 0.9062, 0.5, 0.9062, 1.0, 0.875, 1.0, 0.875, 0.5, 0.875, 0.5, 0.875, 1.0, 0.8438, 1.0, 0.8438, 0.5, 0.8438, 0.5, 0.8438, 1.0, 0.8125, 1.0, 0.8125, 0.5, 0.8125, 0.5, 0.8125, 1.0, 0.7812, 1.0, 0.7812, 0.5, 0.7812, 0.5, 0.7812, 1.0, 0.75, 1.0, 0.75, 0.5, 0.75, 0.5, 0.75, 1.0, 0.7188, 1.0, 0.7188, 0.5, 0.7188, 0.5, 0.7188, 1.0, 0.6875, 1.0, 0.6875, 0.5, 0.6875, 0.5, 0.6875, 1.0, 0.6562, 1.0, 0.6562, 0.5, 0.6562, 0.5, 0.6562, 1.0, 0.625, 1.0, 0.625, 0.5, 0.625, 0.5, 0.625, 1.0, 0.5938, 1.0, 0.5938, 0.5, 0.5938, 0.5, 0.5938, 1.0, 0.5625, 1.0, 0.5625, 0.5, 0.5625, 0.5, 0.5625, 1.0, 0.5312, 1.0, 0.5312, 0.5, 0.5312, 0.5, 0.5312, 1.0, 0.5, 1.0, 0.5, 0.5, 0.5, 0.5, 0.5, 1.0, 0.4688, 1.0, 0.4688, 0.5, 0.4688, 0.5, 0.4688, 1.0, 0.4375, 1.0, 0.4375, 0.5, 0.4375, 0.5, 0.4375, 1.0, 0.4062, 1.0, 0.4062, 0.5, 0.4062, 0.5, 0.4062, 1.0, 0.375, 1.0, 0.375, 0.5, 0.375, 0.5, 0.375, 1.0, 0.3438, 1.0, 0.3438, 0.5, 0.3438, 0.5, 0.3438, 1.0, 0.3125, 1.0, 0.3125, 0.5, 0.3125, 0.5, 0.3125, 1.0, 0.2812, 1.0, 0.2812, 0.5, 0.2812, 0.5, 0.2812, 1.0, 0.25, 1.0, 0.25, 0.5, 0.25, 0.5, 0.25, 1.0, 0.2188, 1.0, 0.2188, 0.5, 0.2188, 0.5, 0.2188, 1.0, 0.1875, 1.0, 0.1875, 0.5, 0.1875, 0.5, 0.1875, 1.0, 0.1562, 1.0, 0.1562, 0.5, 0.1562, 0.5, 0.1562, 1.0, 0.125, 1.0, 0.125, 0.5, 0.125, 0.5, 0.125, 1.0, 0.09375, 1.0, 0.09375, 0.5, 0.09375, 0.5, 0.09375, 1.0, 0.0625, 1.0, 0.0625, 0.5, 0.2968, 0.4854, 0.25, 0.49, 0.2032, 0.4854, 0.1582, 0.4717, 0.1167, 0.4496, 0.08029, 0.4197, 0.05045, 0.3833, 0.02827, 0.3418, 0.01461, 0.2968, 0.01, 0.25, 0.01461, 0.2032, 0.02827, 0.1582, 0.05045, 0.1167, 0.08029, 0.08029, 0.1167, 0.05045, 0.1582, 0.02827, 0.2032, 0.01461, 0.25, 0.01, 0.2968, 0.01461, 0.3418, 0.02827, 0.3833, 0.05045, 0.4197, 0.08029, 0.4496, 0.1167, 0.4717, 0.1582, 0.4854, 0.2032, 0.49, 0.25, 0.4854, 0.2968, 0.4717, 0.3418, 0.4496, 0.3833, 0.4197, 0.4197, 0.3833, 0.4496, 0.3418, 0.4717, 0.0625, 0.5, 0.0625, 1.0, 0.03125, 1.0, 0.03125, 0.5, 0.03125, 0.5, 0.03125, 1.0, 0.0, 1.0, 0.0, 0.5, 0.75, 0.49, 0.7968, 0.4854, 0.8418, 0.4717, 0.8833, 0.4496, 0.9197, 0.4197, 0.9496, 0.3833, 0.9717, 0.3418, 0.9854, 0.2968, 0.99, 0.25, 0.9854, 0.2032, 0.9717, 0.1582, 0.9496, 0.1167, 0.9197, 0.08029, 0.8833, 0.05045, 0.8418, 0.02827, 0.7968, 0.01461, 0.75, 0.01, 0.7032, 0.01461, 0.6582, 0.02827, 0.6167, 0.05045, 0.5803, 0.08029, 0.5504, 0.1167, 0.5283, 0.1582, 0.5146, 0.2032, 0.51, 0.25, 0.5146, 0.2968, 0.5283, 0.3418, 0.5504, 0.3833, 0.5803, 0.4197, 0.6167, 0.4496, 0.6582, 0.4717, 0.7032, 0.4854])
me_cylinder.use_remesh_fix_poles = True
me_cylinder.use_remesh_preserve_attributes = False
me_cylinder.update()
me_cylinder_001 = bpy.data.meshes.new('Cylinder.001')
me_cylinder_001.from_pydata([(-1.601e-08, 3.794, 13.47), (-1.601e-08, 3.794, -13.47), (0.7401, 3.721, 13.47), (0.7401, 3.721, -13.47), (1.452, 3.505, 13.47), (1.452, 3.505, -13.47), (2.108, 3.154, 13.47), (2.108, 3.154, -13.47), (2.683, 2.683, 13.47), (2.683, 2.683, -13.47), (3.154, 2.108, 13.47), (3.154, 2.108, -13.47), (3.505, 1.452, 13.47), (3.505, 1.452, -13.47), (3.721, 0.7401, 13.47), (3.721, 0.7401, -13.47), (3.794, -1.061e-07, 13.47), (3.794, -1.061e-07, -13.47), (3.721, -0.7401, 13.47), (3.721, -0.7401, -13.47), (3.505, -1.452, 13.47), (3.505, -1.452, -13.47), (3.154, -2.108, 13.47), (3.154, -2.108, -13.47), (2.683, -2.683, 13.47), (2.683, -2.683, -13.47), (2.108, -3.154, 13.47), (2.108, -3.154, -13.47), (1.452, -3.505, 13.47), (1.452, -3.505, -13.47), (0.7401, -3.721, 13.47), (0.7401, -3.721, -13.47), (-3.477e-07, -3.794, 13.47), (-3.477e-07, -3.794, -13.47), (-0.7401, -3.721, 13.47), (-0.7401, -3.721, -13.47), (-1.452, -3.505, 13.47), (-1.452, -3.505, -13.47), (-2.108, -3.154, 13.47), (-2.108, -3.154, -13.47), (-2.683, -2.683, 13.47), (-2.683, -2.683, -13.47), (-3.154, -2.108, 13.47), (-3.154, -2.108, -13.47), (-3.505, -1.452, 13.47), (-3.505, -1.452, -13.47), (-3.721, -0.7401, 13.47), (-3.721, -0.7401, -13.47), (-3.794, 1.05e-07, 13.47), (-3.794, 1.05e-07, -13.47), (-3.721, 0.7401, 13.47), (-3.721, 0.7401, -13.47), (-3.505, 1.452, 13.47), (-3.505, 1.452, -13.47), (-3.154, 2.108, 13.47), (-3.154, 2.108, -13.47), (-2.683, 2.683, 13.47), (-2.683, 2.683, -13.47), (-2.108, 3.154, 13.47), (-2.108, 3.154, -13.47), (-1.452, 3.505, 13.47), (-1.452, 3.505, -13.47), (-0.7401, 3.721, 13.47), (-0.7401, 3.721, -13.47)], [], [(0, 1, 3, 2), (2, 3, 5, 4), (4, 5, 7, 6), (6, 7, 9, 8), (8, 9, 11, 10), (10, 11, 13, 12), (12, 13, 15, 14), (14, 15, 17, 16), (16, 17, 19, 18), (18, 19, 21, 20), (20, 21, 23, 22), (22, 23, 25, 24), (24, 25, 27, 26), (26, 27, 29, 28), (28, 29, 31, 30), (30, 31, 33, 32), (32, 33, 35, 34), (34, 35, 37, 36), (36, 37, 39, 38), (38, 39, 41, 40), (40, 41, 43, 42), (42, 43, 45, 44), (44, 45, 47, 46), (46, 47, 49, 48), (48, 49, 51, 50), (50, 51, 53, 52), (52, 53, 55, 54), (54, 55, 57, 56), (56, 57, 59, 58), (58, 59, 61, 60), (3, 1, 63, 61, 59, 57, 55, 53, 51, 49, 47, 45, 43, 41, 39, 37, 35, 33, 31, 29, 27, 25, 23, 21, 19, 17, 15, 13, 11, 9, 7, 5), (60, 61, 63, 62), (62, 63, 1, 0), (0, 2, 4, 6, 8, 10, 12, 14, 16, 18, 20, 22, 24, 26, 28, 30, 32, 34, 36, 38, 40, 42, 44, 46, 48, 50, 52, 54, 56, 58, 60, 62)])
_uv = me_cylinder_001.uv_layers.new(name='UVMap')
_uv.uv.foreach_set('vector', [1.0, 0.5, 1.0, 1.0, 0.9688, 1.0, 0.9688, 0.5, 0.9688, 0.5, 0.9688, 1.0, 0.9375, 1.0, 0.9375, 0.5, 0.9375, 0.5, 0.9375, 1.0, 0.9062, 1.0, 0.9062, 0.5, 0.9062, 0.5, 0.9062, 1.0, 0.875, 1.0, 0.875, 0.5, 0.875, 0.5, 0.875, 1.0, 0.8438, 1.0, 0.8438, 0.5, 0.8438, 0.5, 0.8438, 1.0, 0.8125, 1.0, 0.8125, 0.5, 0.8125, 0.5, 0.8125, 1.0, 0.7812, 1.0, 0.7812, 0.5, 0.7812, 0.5, 0.7812, 1.0, 0.75, 1.0, 0.75, 0.5, 0.75, 0.5, 0.75, 1.0, 0.7188, 1.0, 0.7188, 0.5, 0.7188, 0.5, 0.7188, 1.0, 0.6875, 1.0, 0.6875, 0.5, 0.6875, 0.5, 0.6875, 1.0, 0.6562, 1.0, 0.6562, 0.5, 0.6562, 0.5, 0.6562, 1.0, 0.625, 1.0, 0.625, 0.5, 0.625, 0.5, 0.625, 1.0, 0.5938, 1.0, 0.5938, 0.5, 0.5938, 0.5, 0.5938, 1.0, 0.5625, 1.0, 0.5625, 0.5, 0.5625, 0.5, 0.5625, 1.0, 0.5312, 1.0, 0.5312, 0.5, 0.5312, 0.5, 0.5312, 1.0, 0.5, 1.0, 0.5, 0.5, 0.5, 0.5, 0.5, 1.0, 0.4688, 1.0, 0.4688, 0.5, 0.4688, 0.5, 0.4688, 1.0, 0.4375, 1.0, 0.4375, 0.5, 0.4375, 0.5, 0.4375, 1.0, 0.4062, 1.0, 0.4062, 0.5, 0.4062, 0.5, 0.4062, 1.0, 0.375, 1.0, 0.375, 0.5, 0.375, 0.5, 0.375, 1.0, 0.3438, 1.0, 0.3438, 0.5, 0.3438, 0.5, 0.3438, 1.0, 0.3125, 1.0, 0.3125, 0.5, 0.3125, 0.5, 0.3125, 1.0, 0.2812, 1.0, 0.2812, 0.5, 0.2812, 0.5, 0.2812, 1.0, 0.25, 1.0, 0.25, 0.5, 0.25, 0.5, 0.25, 1.0, 0.2188, 1.0, 0.2188, 0.5, 0.2188, 0.5, 0.2188, 1.0, 0.1875, 1.0, 0.1875, 0.5, 0.1875, 0.5, 0.1875, 1.0, 0.1562, 1.0, 0.1562, 0.5, 0.1562, 0.5, 0.1562, 1.0, 0.125, 1.0, 0.125, 0.5, 0.125, 0.5, 0.125, 1.0, 0.09375, 1.0, 0.09375, 0.5, 0.09375, 0.5, 0.09375, 1.0, 0.0625, 1.0, 0.0625, 0.5, 0.2968, 0.4854, 0.25, 0.49, 0.2032, 0.4854, 0.1582, 0.4717, 0.1167, 0.4496, 0.08029, 0.4197, 0.05045, 0.3833, 0.02827, 0.3418, 0.01461, 0.2968, 0.01, 0.25, 0.01461, 0.2032, 0.02827, 0.1582, 0.05045, 0.1167, 0.08029, 0.08029, 0.1167, 0.05045, 0.1582, 0.02827, 0.2032, 0.01461, 0.25, 0.01, 0.2968, 0.01461, 0.3418, 0.02827, 0.3833, 0.05045, 0.4197, 0.08029, 0.4496, 0.1167, 0.4717, 0.1582, 0.4854, 0.2032, 0.49, 0.25, 0.4854, 0.2968, 0.4717, 0.3418, 0.4496, 0.3833, 0.4197, 0.4197, 0.3833, 0.4496, 0.3418, 0.4717, 0.0625, 0.5, 0.0625, 1.0, 0.03125, 1.0, 0.03125, 0.5, 0.03125, 0.5, 0.03125, 1.0, 0.0, 1.0, 0.0, 0.5, 0.75, 0.49, 0.7968, 0.4854, 0.8418, 0.4717, 0.8833, 0.4496, 0.9197, 0.4197, 0.9496, 0.3833, 0.9717, 0.3418, 0.9854, 0.2968, 0.99, 0.25, 0.9854, 0.2032, 0.9717, 0.1582, 0.9496, 0.1167, 0.9197, 0.08029, 0.8833, 0.05045, 0.8418, 0.02827, 0.7968, 0.01461, 0.75, 0.01, 0.7032, 0.01461, 0.6582, 0.02827, 0.6167, 0.05045, 0.5803, 0.08029, 0.5504, 0.1167, 0.5283, 0.1582, 0.5146, 0.2032, 0.51, 0.25, 0.5146, 0.2968, 0.5283, 0.3418, 0.5504, 0.3833, 0.5803, 0.4197, 0.6167, 0.4496, 0.6582, 0.4717, 0.7032, 0.4854])
me_cylinder_001.use_remesh_fix_poles = True
me_cylinder_001.use_remesh_preserve_attributes = False
me_cylinder_001.update()

# ---- objects
ob_light = bpy.data.objects.new('Light', light_light)
ob_camera = bpy.data.objects.new('Camera', cam_camera)
ob_cube = bpy.data.objects.new('Cube', me_cube_002)
ob_cube_001 = bpy.data.objects.new('Cube.001', me_cube_003)
ob_emitter = bpy.data.objects.new('emitter', me_cylinder)
ob_turbulence = bpy.data.objects.new('Turbulence', None)
ob_outer_wall = bpy.data.objects.new('outer wall', me_cylinder_001)
ob_mball = bpy.data.objects.new('Mball', None)

# ---- transforms, parenting, visibility, modifiers, constraints
ob_light.location = (4.076, 1.005, 5.904)
ob_light.rotation_euler = (0.6503, 0.05522, 1.866)
ob_light.lock_rotations_4d = False
ob_light.empty_display_type = 'ARROWS'
ob_light.color = (0.0, 0.0, 0.0, 0.0)
ob_light.lineart.crease_threshold = 0.0
ob_camera.location = (0.0, -7.0, 0.0)
ob_camera.rotation_euler = (1.571, -0.0, 0.0)
ob_camera.lock_rotations_4d = False
ob_camera.empty_display_type = 'ARROWS'
ob_camera.color = (0.0, 0.0, 0.0, 0.0)
ob_camera.display_type = 'WIRE'
ob_camera.lineart.crease_threshold = 0.0
ob_cube.location = (0.0, 0.0, 0.0)
_m = ob_cube.modifiers.new('Subdivision', 'SUBSURF')
_m.levels = 2
ob_cube_001.location = (-0.3055, -1.791, -0.03847)
ob_cube_001.scale = (0.5158, 0.3553, 0.3168)
_m = ob_cube_001.modifiers.new('Subdivision', 'SUBSURF')
_m.levels = 2
ob_emitter.location = (0.0, 2.184, 0.0)
ob_emitter.scale = (0.5706, 0.928, 0.09833)
ob_emitter.display_type = 'BOUNDS'
_m = ob_emitter.modifiers.new('ParticleSystem', 'PARTICLE_SYSTEM')
ob_turbulence.location = (0.0, 0.0, -0.8234)
ob_outer_wall.location = (0.0, 2.111, 0.0)
ob_outer_wall.scale = (0.6653, 1.1, 0.1146)
ob_outer_wall.display_type = 'BOUNDS'
_m = ob_outer_wall.modifiers.new('Collision', 'COLLISION')
ob_mball.location = (0.0, 0.0, -8.897)
ob_mball.scale = (0.3152, 0.3152, 0.3152)
ob_mball.empty_image_offset = (0.0, 0.0)

# ---- collection membership
col_collection.objects.link(ob_light)
col_collection.objects.link(ob_camera)
col_collection.objects.link(ob_cube)
col_collection.objects.link(ob_cube_001)
col_collection.objects.link(ob_emitter)
col_collection.objects.link(ob_turbulence)
col_collection.objects.link(ob_outer_wall)
col_collection.objects.link(ob_mball)

# ---- scene / render settings (as saved in the file)
scene.camera = ob_camera
scene.frame_start = 1; scene.frame_end = 250; scene.frame_set(69)
scene.render.engine = 'BLENDER_EEVEE_NEXT'
scene.render.resolution_x = 1720
scene.render.film_transparent = True
scene.cycles.sampling_pattern = 'TABULATED_SOBOL'
scene.cycles.use_light_tree = False
scene.view_settings.view_transform = 'Filmic'
bpy.context.view_layer.update()
